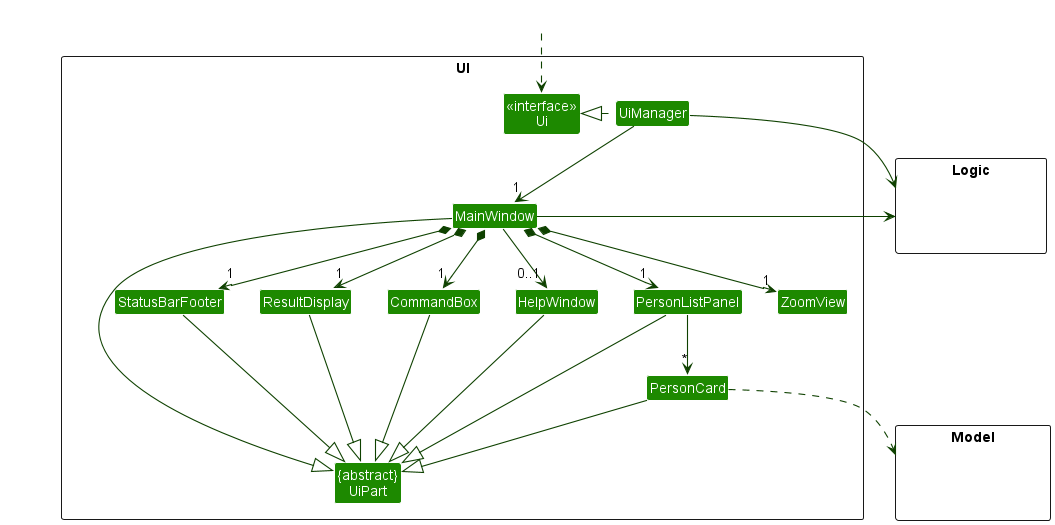

The diagram above was rendered by PlantUML. Its source (embedded in the PNG):
@startuml
!include style.puml
skinparam arrowThickness 1.1
skinparam arrowColor UI_COLOR_T4
skinparam classBackgroundColor UI_COLOR

package UI <<Rectangle>>{
Class "<<interface>>\nUi" as Ui
Class "{abstract}\nUiPart" as UiPart
Class UiManager
Class MainWindow
Class HelpWindow
Class ResultDisplay
Class PersonListPanel
Class PersonCard
Class StatusBarFooter
Class CommandBox
Class ZoomView
}

package Model <<Rectangle>> {
Class HiddenModel #FFFFFF
}

package Logic <<Rectangle>> {
Class HiddenLogic #FFFFFF
}

Class HiddenOutside #FFFFFF
HiddenOutside ..> Ui

UiManager .left.|> Ui
UiManager -down-> "1" MainWindow
MainWindow *-down->  "1" CommandBox
MainWindow *-down-> "1" ResultDisplay
MainWindow *-down-> "1" PersonListPanel
MainWindow *-down-> "1" StatusBarFooter
MainWindow *-down-> "1" ZoomView
MainWindow --> "0..1" HelpWindow


PersonListPanel -down-> "*" PersonCard

MainWindow -left-|> UiPart

ResultDisplay --|> UiPart
CommandBox --|> UiPart
PersonListPanel --|> UiPart
PersonCard --|> UiPart
StatusBarFooter --|> UiPart
HelpWindow --|> UiPart

PersonCard ..> Model
UiManager -right-> Logic
MainWindow -left-> Logic

PersonListPanel -[hidden]left- HelpWindow
HelpWindow -[hidden]left- CommandBox
CommandBox -[hidden]left- ResultDisplay
ResultDisplay -[hidden]left- StatusBarFooter

MainWindow -[hidden]-|> UiPart
@enduml